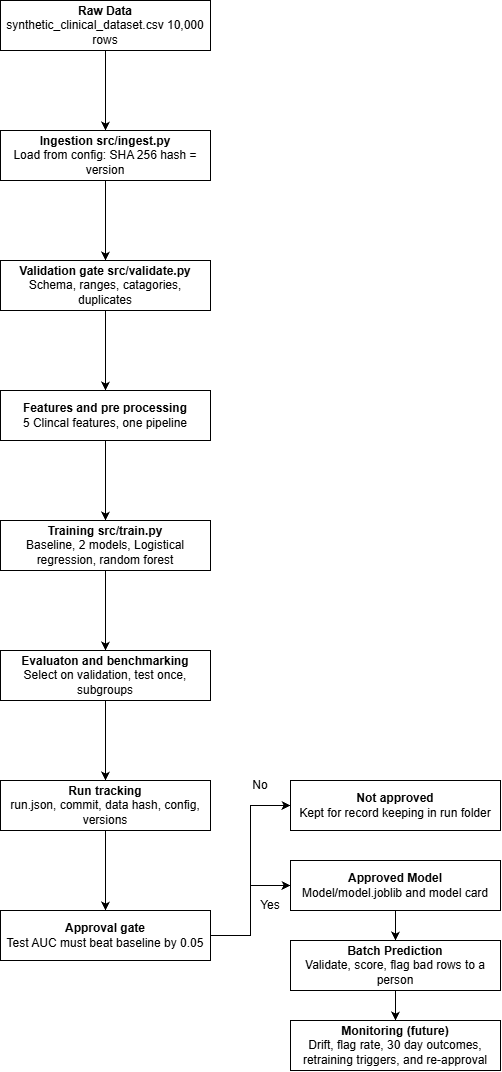

The diagram above was exported from draw.io. Its source (the exported page's mxGraphModel, read from the mxfile embedded in the PNG):
<mxGraphModel dx="1714" dy="1051" grid="1" gridSize="10" guides="1" tooltips="1" connect="1" arrows="1" fold="1" page="1" pageScale="1" pageWidth="850" pageHeight="1100" math="0" shadow="0">
  <root>
    <mxCell id="0" />
    <mxCell id="1" parent="0" />
    <mxCell id="JcHEpxxUg-kkBPMpHYmP-7" edge="1" parent="1" source="JcHEpxxUg-kkBPMpHYmP-1" style="edgeStyle=orthogonalEdgeStyle;rounded=0;orthogonalLoop=1;jettySize=auto;html=1;defaultLabelBackgroundColor=page;labelPadding=0 4;" target="JcHEpxxUg-kkBPMpHYmP-6" value="">
      <mxGeometry relative="1" as="geometry" />
    </mxCell>
    <mxCell id="JcHEpxxUg-kkBPMpHYmP-1" parent="1" style="rounded=0;whiteSpace=wrap;html=1;" value="&lt;b&gt;Raw Data&lt;/b&gt;&lt;div&gt;synthetic_clinical_dataset.csv 10,000 rows&lt;/div&gt;" vertex="1">
      <mxGeometry height="50" width="210" x="90" as="geometry" />
    </mxCell>
    <mxCell id="JcHEpxxUg-kkBPMpHYmP-9" edge="1" parent="1" source="JcHEpxxUg-kkBPMpHYmP-6" style="edgeStyle=orthogonalEdgeStyle;rounded=0;orthogonalLoop=1;jettySize=auto;html=1;defaultLabelBackgroundColor=page;labelPadding=0 4;" target="JcHEpxxUg-kkBPMpHYmP-8" value="">
      <mxGeometry relative="1" as="geometry" />
    </mxCell>
    <mxCell id="JcHEpxxUg-kkBPMpHYmP-6" parent="1" style="rounded=0;whiteSpace=wrap;html=1;" value="&lt;b&gt;Ingestion src/ingest.py&lt;br&gt;&lt;/b&gt;&lt;div&gt;Load from config: SHA 256 hash = version&lt;/div&gt;" vertex="1">
      <mxGeometry height="50" width="210" x="90" y="130" as="geometry" />
    </mxCell>
    <mxCell id="JcHEpxxUg-kkBPMpHYmP-11" edge="1" parent="1" source="JcHEpxxUg-kkBPMpHYmP-8" style="edgeStyle=orthogonalEdgeStyle;rounded=0;orthogonalLoop=1;jettySize=auto;html=1;defaultLabelBackgroundColor=page;labelPadding=0 4;" target="JcHEpxxUg-kkBPMpHYmP-10" value="">
      <mxGeometry relative="1" as="geometry" />
    </mxCell>
    <mxCell id="JcHEpxxUg-kkBPMpHYmP-8" parent="1" style="rounded=0;whiteSpace=wrap;html=1;" value="&lt;b&gt;Validation gate src/validate.py&lt;/b&gt;&lt;br&gt;&lt;div&gt;Schema, ranges, catagories, duplicates&lt;/div&gt;" vertex="1">
      <mxGeometry height="50" width="210" x="90" y="260" as="geometry" />
    </mxCell>
    <mxCell id="JcHEpxxUg-kkBPMpHYmP-13" edge="1" parent="1" source="JcHEpxxUg-kkBPMpHYmP-10" style="edgeStyle=orthogonalEdgeStyle;rounded=0;orthogonalLoop=1;jettySize=auto;html=1;defaultLabelBackgroundColor=page;labelPadding=0 4;" target="JcHEpxxUg-kkBPMpHYmP-12" value="">
      <mxGeometry relative="1" as="geometry" />
    </mxCell>
    <mxCell id="JcHEpxxUg-kkBPMpHYmP-10" parent="1" style="rounded=0;whiteSpace=wrap;html=1;" value="&lt;b&gt;Features and pre processing&lt;/b&gt;&lt;div&gt;5 Clincal features, one pipeline&lt;/div&gt;" vertex="1">
      <mxGeometry height="50" width="210" x="90" y="390" as="geometry" />
    </mxCell>
    <mxCell id="JcHEpxxUg-kkBPMpHYmP-15" edge="1" parent="1" source="JcHEpxxUg-kkBPMpHYmP-12" style="edgeStyle=orthogonalEdgeStyle;rounded=0;orthogonalLoop=1;jettySize=auto;html=1;defaultLabelBackgroundColor=page;labelPadding=0 4;" target="JcHEpxxUg-kkBPMpHYmP-14" value="">
      <mxGeometry relative="1" as="geometry" />
    </mxCell>
    <mxCell id="JcHEpxxUg-kkBPMpHYmP-12" parent="1" style="rounded=0;whiteSpace=wrap;html=1;" value="&lt;b&gt;Training src/train.py&lt;/b&gt;&lt;br&gt;&lt;div&gt;Baseline, 2 models, Logistical regression, random forest&lt;/div&gt;" vertex="1">
      <mxGeometry height="50" width="210" x="90" y="520" as="geometry" />
    </mxCell>
    <mxCell id="JcHEpxxUg-kkBPMpHYmP-17" edge="1" parent="1" source="JcHEpxxUg-kkBPMpHYmP-14" style="edgeStyle=orthogonalEdgeStyle;rounded=0;orthogonalLoop=1;jettySize=auto;html=1;defaultLabelBackgroundColor=page;labelPadding=0 4;" target="JcHEpxxUg-kkBPMpHYmP-16" value="">
      <mxGeometry relative="1" as="geometry" />
    </mxCell>
    <mxCell id="JcHEpxxUg-kkBPMpHYmP-14" parent="1" style="rounded=0;whiteSpace=wrap;html=1;" value="&lt;b&gt;Evaluaton and benchmarking&lt;/b&gt;&lt;br&gt;&lt;div&gt;Select on validation, test once, subgroups&lt;/div&gt;" vertex="1">
      <mxGeometry height="50" width="210" x="90" y="650" as="geometry" />
    </mxCell>
    <mxCell id="JcHEpxxUg-kkBPMpHYmP-19" edge="1" parent="1" source="JcHEpxxUg-kkBPMpHYmP-16" style="edgeStyle=orthogonalEdgeStyle;rounded=0;orthogonalLoop=1;jettySize=auto;html=1;defaultLabelBackgroundColor=page;labelPadding=0 4;" target="JcHEpxxUg-kkBPMpHYmP-18" value="">
      <mxGeometry relative="1" as="geometry" />
    </mxCell>
    <mxCell id="JcHEpxxUg-kkBPMpHYmP-16" parent="1" style="rounded=0;whiteSpace=wrap;html=1;" value="&lt;b&gt;Run tracking&lt;/b&gt;&lt;br&gt;&lt;div&gt;run.json, commit, data hash, config, versions&lt;/div&gt;" vertex="1">
      <mxGeometry height="50" width="210" x="90" y="780" as="geometry" />
    </mxCell>
    <mxCell id="JcHEpxxUg-kkBPMpHYmP-25" edge="1" parent="1" source="JcHEpxxUg-kkBPMpHYmP-18" style="edgeStyle=orthogonalEdgeStyle;rounded=0;orthogonalLoop=1;jettySize=auto;html=1;defaultLabelBackgroundColor=page;labelPadding=0 4;" target="JcHEpxxUg-kkBPMpHYmP-24" value="">
      <mxGeometry relative="1" as="geometry" />
    </mxCell>
    <mxCell id="JcHEpxxUg-kkBPMpHYmP-29" edge="1" parent="1" source="JcHEpxxUg-kkBPMpHYmP-18" style="edgeStyle=orthogonalEdgeStyle;rounded=0;orthogonalLoop=1;jettySize=auto;html=1;exitX=1;exitY=0.5;exitDx=0;exitDy=0;entryX=0;entryY=0.5;entryDx=0;entryDy=0;defaultLabelBackgroundColor=page;labelPadding=0 4;" target="JcHEpxxUg-kkBPMpHYmP-20">
      <mxGeometry relative="1" as="geometry" />
    </mxCell>
    <mxCell id="JcHEpxxUg-kkBPMpHYmP-18" parent="1" style="rounded=0;whiteSpace=wrap;html=1;" value="&lt;b&gt;Approval gate&lt;/b&gt;&lt;br&gt;&lt;div&gt;Test AUC must beat baseline by 0.05&lt;/div&gt;" vertex="1">
      <mxGeometry height="50" width="210" x="90" y="910" as="geometry" />
    </mxCell>
    <mxCell id="JcHEpxxUg-kkBPMpHYmP-20" parent="1" style="rounded=0;whiteSpace=wrap;html=1;" value="&lt;b&gt;Not approved&lt;/b&gt;&lt;br&gt;&lt;div&gt;Kept for record keeping in run folder&lt;/div&gt;" vertex="1">
      <mxGeometry height="50" width="210" x="380" y="780" as="geometry" />
    </mxCell>
    <mxCell id="JcHEpxxUg-kkBPMpHYmP-27" edge="1" parent="1" source="JcHEpxxUg-kkBPMpHYmP-24" style="edgeStyle=orthogonalEdgeStyle;rounded=0;orthogonalLoop=1;jettySize=auto;html=1;defaultLabelBackgroundColor=page;labelPadding=0 4;" target="JcHEpxxUg-kkBPMpHYmP-26" value="">
      <mxGeometry relative="1" as="geometry" />
    </mxCell>
    <mxCell id="JcHEpxxUg-kkBPMpHYmP-24" parent="1" style="rounded=0;whiteSpace=wrap;html=1;" value="&lt;b&gt;Approved Model&lt;/b&gt;&lt;br&gt;&lt;div&gt;Model/model.joblib and model card&lt;/div&gt;" vertex="1">
      <mxGeometry height="50" width="210" x="380" y="860" as="geometry" />
    </mxCell>
    <mxCell id="JcHEpxxUg-kkBPMpHYmP-34" edge="1" parent="1" source="JcHEpxxUg-kkBPMpHYmP-26" style="edgeStyle=orthogonalEdgeStyle;rounded=0;orthogonalLoop=1;jettySize=auto;html=1;defaultLabelBackgroundColor=page;labelPadding=0 4;" target="JcHEpxxUg-kkBPMpHYmP-33" value="">
      <mxGeometry relative="1" as="geometry" />
    </mxCell>
    <mxCell id="JcHEpxxUg-kkBPMpHYmP-26" parent="1" style="rounded=0;whiteSpace=wrap;html=1;" value="&lt;b&gt;Batch Prediction&lt;/b&gt;&lt;br&gt;&lt;div&gt;Validate, score, flag bad rows to a person&lt;/div&gt;" vertex="1">
      <mxGeometry height="50" width="210" x="380" y="940" as="geometry" />
    </mxCell>
    <mxCell id="JcHEpxxUg-kkBPMpHYmP-31" parent="1" style="text;html=1;whiteSpace=wrap;strokeColor=none;fillColor=none;align=center;verticalAlign=middle;rounded=0;fontFamily=Helvetica;fontSize=12;fontColor=default;" value="Yes" vertex="1">
      <mxGeometry height="30" width="60" x="330" y="890" as="geometry" />
    </mxCell>
    <mxCell id="JcHEpxxUg-kkBPMpHYmP-32" parent="1" style="text;html=1;whiteSpace=wrap;strokeColor=none;fillColor=none;align=center;verticalAlign=middle;rounded=0;fontFamily=Helvetica;fontSize=12;fontColor=default;" value="No" vertex="1">
      <mxGeometry height="30" width="60" x="320" y="770" as="geometry" />
    </mxCell>
    <mxCell id="JcHEpxxUg-kkBPMpHYmP-33" parent="1" style="rounded=0;whiteSpace=wrap;html=1;" value="&lt;b&gt;Monitoring (future)&lt;/b&gt;&lt;br&gt;&lt;div&gt;Drift, flag rate, 30 day outcomes, retraining triggers, and re-approval&lt;/div&gt;" vertex="1">
      <mxGeometry height="50" width="210" x="380" y="1020" as="geometry" />
    </mxCell>
  </root>
</mxGraphModel>